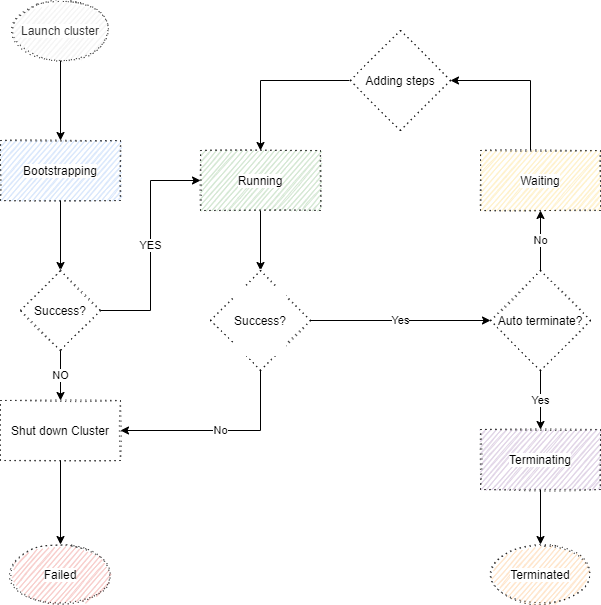

The diagram above was exported from draw.io. Its source (the exported page's mxGraphModel, read from the mxfile embedded in the PNG):
<mxGraphModel dx="1356" dy="705" grid="1" gridSize="10" guides="1" tooltips="1" connect="1" arrows="1" fold="1" page="1" pageScale="1" pageWidth="827" pageHeight="1169" math="0" shadow="0">
  <root>
    <mxCell id="CzKukcaDTXZ6Z74KhpZS-0" />
    <mxCell id="CzKukcaDTXZ6Z74KhpZS-1" parent="CzKukcaDTXZ6Z74KhpZS-0" />
    <mxCell id="CzKukcaDTXZ6Z74KhpZS-4" value="" style="edgeStyle=orthogonalEdgeStyle;rounded=0;orthogonalLoop=1;jettySize=auto;html=1;fontColor=#000000;" edge="1" parent="CzKukcaDTXZ6Z74KhpZS-1" source="CzKukcaDTXZ6Z74KhpZS-2" target="CzKukcaDTXZ6Z74KhpZS-3">
      <mxGeometry relative="1" as="geometry" />
    </mxCell>
    <mxCell id="CzKukcaDTXZ6Z74KhpZS-2" value="Launch cluster" style="strokeWidth=1;html=1;shape=mxgraph.flowchart.start_1;whiteSpace=wrap;dashed=1;labelBackgroundColor=#ffffff;fontColor=#333333;fillColor=#f5f5f5;sketch=1;perimeterSpacing=0;shadow=0;dashPattern=1 4;" vertex="1" parent="CzKukcaDTXZ6Z74KhpZS-1">
      <mxGeometry x="50" y="30" width="100" height="60" as="geometry" />
    </mxCell>
    <mxCell id="CzKukcaDTXZ6Z74KhpZS-10" value="" style="edgeStyle=orthogonalEdgeStyle;rounded=0;orthogonalLoop=1;jettySize=auto;html=1;fontColor=#000000;" edge="1" parent="CzKukcaDTXZ6Z74KhpZS-1" source="CzKukcaDTXZ6Z74KhpZS-3" target="CzKukcaDTXZ6Z74KhpZS-9">
      <mxGeometry relative="1" as="geometry" />
    </mxCell>
    <mxCell id="CzKukcaDTXZ6Z74KhpZS-3" value="Bootstrapping" style="whiteSpace=wrap;html=1;dashed=1;strokeWidth=1;labelBackgroundColor=#ffffff;fillColor=#dae8fc;rounded=0;shadow=0;glass=0;sketch=1;perimeterSpacing=0;dashPattern=1 4;" vertex="1" parent="CzKukcaDTXZ6Z74KhpZS-1">
      <mxGeometry x="40" y="170" width="120" height="60" as="geometry" />
    </mxCell>
    <mxCell id="CzKukcaDTXZ6Z74KhpZS-12" value="YES" style="edgeStyle=orthogonalEdgeStyle;rounded=0;orthogonalLoop=1;jettySize=auto;html=1;fontColor=#000000;" edge="1" parent="CzKukcaDTXZ6Z74KhpZS-1" source="CzKukcaDTXZ6Z74KhpZS-9" target="CzKukcaDTXZ6Z74KhpZS-11">
      <mxGeometry relative="1" as="geometry">
        <Array as="points">
          <mxPoint x="190" y="340" />
          <mxPoint x="190" y="210" />
        </Array>
      </mxGeometry>
    </mxCell>
    <mxCell id="CzKukcaDTXZ6Z74KhpZS-18" value="NO" style="edgeStyle=orthogonalEdgeStyle;rounded=0;orthogonalLoop=1;jettySize=auto;html=1;fontColor=#000000;" edge="1" parent="CzKukcaDTXZ6Z74KhpZS-1" source="CzKukcaDTXZ6Z74KhpZS-9" target="CzKukcaDTXZ6Z74KhpZS-15">
      <mxGeometry relative="1" as="geometry" />
    </mxCell>
    <mxCell id="CzKukcaDTXZ6Z74KhpZS-9" value="Success?" style="rhombus;whiteSpace=wrap;html=1;dashed=1;strokeWidth=1;labelBackgroundColor=#ffffff;perimeterSpacing=0;sketch=1;shadow=0;dashPattern=1 4;" vertex="1" parent="CzKukcaDTXZ6Z74KhpZS-1">
      <mxGeometry x="60" y="300" width="80" height="80" as="geometry" />
    </mxCell>
    <mxCell id="CzKukcaDTXZ6Z74KhpZS-14" value="" style="edgeStyle=orthogonalEdgeStyle;rounded=0;orthogonalLoop=1;jettySize=auto;html=1;fontColor=#000000;" edge="1" parent="CzKukcaDTXZ6Z74KhpZS-1" source="CzKukcaDTXZ6Z74KhpZS-11" target="CzKukcaDTXZ6Z74KhpZS-13">
      <mxGeometry relative="1" as="geometry" />
    </mxCell>
    <mxCell id="CzKukcaDTXZ6Z74KhpZS-11" value="Running" style="whiteSpace=wrap;html=1;dashed=1;strokeWidth=1;labelBackgroundColor=#ffffff;fillColor=#d5e8d4;sketch=1;perimeterSpacing=0;shadow=0;dashPattern=1 4;" vertex="1" parent="CzKukcaDTXZ6Z74KhpZS-1">
      <mxGeometry x="240" y="180" width="120" height="60" as="geometry" />
    </mxCell>
    <mxCell id="CzKukcaDTXZ6Z74KhpZS-21" value="No" style="edgeStyle=orthogonalEdgeStyle;rounded=0;orthogonalLoop=1;jettySize=auto;html=1;entryX=1;entryY=0.5;entryDx=0;entryDy=0;fontColor=#000000;" edge="1" parent="CzKukcaDTXZ6Z74KhpZS-1" source="CzKukcaDTXZ6Z74KhpZS-13" target="CzKukcaDTXZ6Z74KhpZS-15">
      <mxGeometry relative="1" as="geometry">
        <Array as="points">
          <mxPoint x="300" y="460" />
        </Array>
      </mxGeometry>
    </mxCell>
    <mxCell id="CzKukcaDTXZ6Z74KhpZS-28" value="Yes" style="edgeStyle=orthogonalEdgeStyle;rounded=0;orthogonalLoop=1;jettySize=auto;html=1;fontColor=#000000;" edge="1" parent="CzKukcaDTXZ6Z74KhpZS-1" source="CzKukcaDTXZ6Z74KhpZS-13" target="CzKukcaDTXZ6Z74KhpZS-26">
      <mxGeometry relative="1" as="geometry" />
    </mxCell>
    <mxCell id="CzKukcaDTXZ6Z74KhpZS-13" value="&#10;&#10;&lt;span style=&quot;color: rgb(0, 0, 0); font-family: helvetica; font-size: 12px; font-style: normal; font-weight: 400; letter-spacing: normal; text-align: center; text-indent: 0px; text-transform: none; word-spacing: 0px; background-color: rgb(255, 255, 255); display: inline; float: none;&quot;&gt;Success?&lt;/span&gt;&#10;&#10;" style="strokeWidth=1;html=1;shape=mxgraph.flowchart.decision;whiteSpace=wrap;dashed=1;labelBackgroundColor=#ffffff;fontColor=#000000;gradientColor=none;perimeterSpacing=0;sketch=1;shadow=0;dashPattern=1 4;" vertex="1" parent="CzKukcaDTXZ6Z74KhpZS-1">
      <mxGeometry x="250" y="300" width="100" height="100" as="geometry" />
    </mxCell>
    <mxCell id="CzKukcaDTXZ6Z74KhpZS-19" style="edgeStyle=orthogonalEdgeStyle;rounded=0;orthogonalLoop=1;jettySize=auto;html=1;fontColor=#000000;" edge="1" parent="CzKukcaDTXZ6Z74KhpZS-1" source="CzKukcaDTXZ6Z74KhpZS-15" target="CzKukcaDTXZ6Z74KhpZS-17">
      <mxGeometry relative="1" as="geometry" />
    </mxCell>
    <mxCell id="CzKukcaDTXZ6Z74KhpZS-15" value="Shut down Cluster" style="whiteSpace=wrap;html=1;dashed=1;strokeWidth=1;labelBackgroundColor=#ffffff;perimeterSpacing=0;sketch=1;shadow=0;dashPattern=1 4;" vertex="1" parent="CzKukcaDTXZ6Z74KhpZS-1">
      <mxGeometry x="40" y="430" width="120" height="60" as="geometry" />
    </mxCell>
    <mxCell id="CzKukcaDTXZ6Z74KhpZS-17" value="Failed" style="strokeWidth=1;html=1;shape=mxgraph.flowchart.start_1;whiteSpace=wrap;dashed=1;labelBackgroundColor=#ffffff;sketch=1;fillColor=#f8cecc;perimeterSpacing=0;shadow=0;dashPattern=1 4;" vertex="1" parent="CzKukcaDTXZ6Z74KhpZS-1">
      <mxGeometry x="50" y="574" width="100" height="60" as="geometry" />
    </mxCell>
    <mxCell id="CzKukcaDTXZ6Z74KhpZS-23" style="edgeStyle=orthogonalEdgeStyle;rounded=0;orthogonalLoop=1;jettySize=auto;html=1;entryX=0.5;entryY=0;entryDx=0;entryDy=0;fontColor=#000000;" edge="1" parent="CzKukcaDTXZ6Z74KhpZS-1" source="CzKukcaDTXZ6Z74KhpZS-22" target="CzKukcaDTXZ6Z74KhpZS-11">
      <mxGeometry relative="1" as="geometry" />
    </mxCell>
    <mxCell id="CzKukcaDTXZ6Z74KhpZS-22" value="Adding steps" style="strokeWidth=1;html=1;shape=mxgraph.flowchart.decision;whiteSpace=wrap;dashed=1;labelBackgroundColor=#ffffff;fontColor=#000000;gradientColor=none;perimeterSpacing=0;sketch=1;shadow=0;dashPattern=1 4;" vertex="1" parent="CzKukcaDTXZ6Z74KhpZS-1">
      <mxGeometry x="390" y="60" width="100" height="100" as="geometry" />
    </mxCell>
    <mxCell id="CzKukcaDTXZ6Z74KhpZS-25" style="edgeStyle=orthogonalEdgeStyle;rounded=0;orthogonalLoop=1;jettySize=auto;html=1;entryX=1;entryY=0.5;entryDx=0;entryDy=0;entryPerimeter=0;fontColor=#000000;" edge="1" parent="CzKukcaDTXZ6Z74KhpZS-1" source="CzKukcaDTXZ6Z74KhpZS-24" target="CzKukcaDTXZ6Z74KhpZS-22">
      <mxGeometry relative="1" as="geometry">
        <Array as="points">
          <mxPoint x="570" y="110" />
        </Array>
      </mxGeometry>
    </mxCell>
    <mxCell id="CzKukcaDTXZ6Z74KhpZS-24" value="Waiting" style="whiteSpace=wrap;html=1;dashed=1;strokeWidth=1;labelBackgroundColor=#ffffff;sketch=1;fillColor=#fff2cc;perimeterSpacing=0;shadow=0;dashPattern=1 4;" vertex="1" parent="CzKukcaDTXZ6Z74KhpZS-1">
      <mxGeometry x="520" y="180" width="120" height="60" as="geometry" />
    </mxCell>
    <mxCell id="CzKukcaDTXZ6Z74KhpZS-27" value="No" style="edgeStyle=orthogonalEdgeStyle;rounded=0;orthogonalLoop=1;jettySize=auto;html=1;entryX=0.5;entryY=1;entryDx=0;entryDy=0;fontColor=#000000;" edge="1" parent="CzKukcaDTXZ6Z74KhpZS-1" source="CzKukcaDTXZ6Z74KhpZS-26" target="CzKukcaDTXZ6Z74KhpZS-24">
      <mxGeometry relative="1" as="geometry" />
    </mxCell>
    <mxCell id="CzKukcaDTXZ6Z74KhpZS-32" value="Yes" style="edgeStyle=orthogonalEdgeStyle;rounded=0;orthogonalLoop=1;jettySize=auto;html=1;fontColor=#000000;" edge="1" parent="CzKukcaDTXZ6Z74KhpZS-1" source="CzKukcaDTXZ6Z74KhpZS-26" target="CzKukcaDTXZ6Z74KhpZS-31">
      <mxGeometry relative="1" as="geometry" />
    </mxCell>
    <mxCell id="CzKukcaDTXZ6Z74KhpZS-26" value="Auto terminate?" style="strokeWidth=1;html=1;shape=mxgraph.flowchart.decision;whiteSpace=wrap;dashed=1;labelBackgroundColor=#ffffff;fontColor=#000000;gradientColor=none;perimeterSpacing=0;sketch=1;shadow=0;dashPattern=1 4;" vertex="1" parent="CzKukcaDTXZ6Z74KhpZS-1">
      <mxGeometry x="530" y="300" width="100" height="100" as="geometry" />
    </mxCell>
    <mxCell id="CzKukcaDTXZ6Z74KhpZS-34" style="edgeStyle=orthogonalEdgeStyle;rounded=0;orthogonalLoop=1;jettySize=auto;html=1;entryX=0.5;entryY=0;entryDx=0;entryDy=0;entryPerimeter=0;fontColor=#000000;" edge="1" parent="CzKukcaDTXZ6Z74KhpZS-1" source="CzKukcaDTXZ6Z74KhpZS-31" target="CzKukcaDTXZ6Z74KhpZS-33">
      <mxGeometry relative="1" as="geometry" />
    </mxCell>
    <mxCell id="CzKukcaDTXZ6Z74KhpZS-31" value="Terminating" style="whiteSpace=wrap;html=1;dashed=1;strokeWidth=1;labelBackgroundColor=#ffffff;fillColor=#e1d5e7;sketch=1;perimeterSpacing=0;shadow=0;dashPattern=1 4;" vertex="1" parent="CzKukcaDTXZ6Z74KhpZS-1">
      <mxGeometry x="520" y="459" width="120" height="60" as="geometry" />
    </mxCell>
    <mxCell id="CzKukcaDTXZ6Z74KhpZS-33" value="Terminated" style="strokeWidth=1;html=1;shape=mxgraph.flowchart.start_1;whiteSpace=wrap;dashed=1;labelBackgroundColor=#ffffff;sketch=1;fillColor=#ffe6cc;perimeterSpacing=0;shadow=0;dashPattern=1 4;" vertex="1" parent="CzKukcaDTXZ6Z74KhpZS-1">
      <mxGeometry x="530" y="574" width="100" height="60" as="geometry" />
    </mxCell>
  </root>
</mxGraphModel>